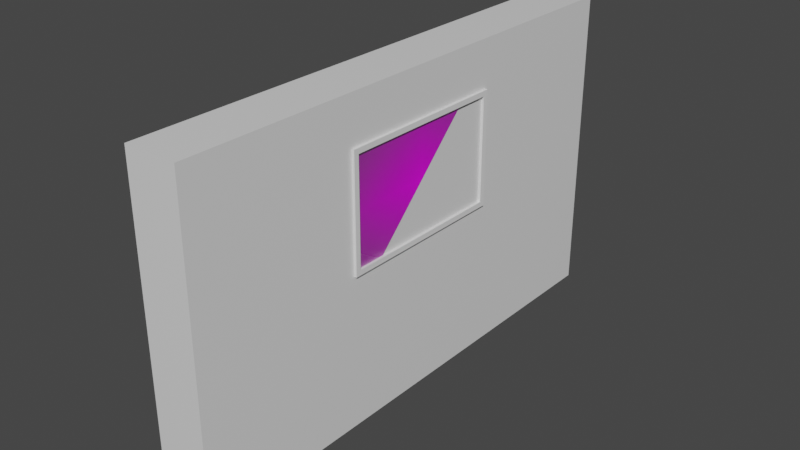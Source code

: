 # Source: wall_pic_5x3x0.5.blend  (saved by Blender 2.90.8; exported with 4.5.12 LTS)
import bpy
from mathutils import Matrix  # noqa: F401  (used for matrix-valued properties, if any)

bpy.ops.wm.read_factory_settings(use_empty=True)
scene = bpy.context.scene
scene.name = 'Scene'

# ---- collections
col_collection = bpy.data.collections.new('Collection'); scene.collection.children.link(col_collection)

# ---- images (referenced by path relative to the original .blend; pixels are not part of the script)
import os
ASSET_DIR = os.environ.get("B2B_ASSET_DIR", "")  # directory of the original .blend (textures are referenced by path, not embedded)
HERE = os.path.dirname(os.path.abspath(__file__))  # packed textures are extracted next to this script under _unpacked/

def load_image(name, relpath, width, height, colorspace="sRGB"):
    """Load a texture the original file referenced (path relative to the .blend, or extracted next to this script)."""
    p = next((c for c in (os.path.join(HERE, relpath), os.path.join(ASSET_DIR, relpath)) if relpath and os.path.exists(c)), "")
    if p:
        img = bpy.data.images.load(p, check_existing=True)
        img.name = name
    else:  # same state as the original file: an image datablock whose file is absent (Cycles renders it pink)
        img = bpy.data.images.new(name, width, height)
        img.source = "FILE"
        img.filepath = "//" + (relpath or name)
    img.colorspace_settings.name = colorspace
    return img
img_model_png = load_image('model.png', 'picture textures/model.png', 1024, 1024, 'sRGB')

# ---- materials (node trees are filled in below, after node groups)
mat_material = bpy.data.materials.new('Material')
mat_material.alpha_threshold = 0.0
mat_material.use_transparent_shadow = False
mat_material.line_color = (0.0, 0.0, 0.0, 1.0)
mat_model = bpy.data.materials.new('model')
mat_model.surface_render_method = 'BLENDED'
mat_model.blend_method = 'BLEND'
mat_model.use_transparent_shadow = False

# ---- material node trees
mat_material.use_nodes = True; mat_material.node_tree.nodes.clear()
_N = mat_material.node_tree.nodes; _L = mat_material.node_tree.links
n0 = _N.new('ShaderNodeOutputMaterial'); n0.name = 'Material Output'; n0.location = (300, 300)
n1 = _N.new('ShaderNodeBsdfPrincipled'); n1.name = 'Principled BSDF'; n1.location = (10, 300)
n1.distribution = 'GGX'
n1.subsurface_method = 'BURLEY'
n1.inputs[2].default_value = 0.4
n1.inputs[3].default_value = 1.45
n1.inputs[27].default_value = (0.0, 0.0, 0.0, 1.0)
n1.inputs[28].default_value = 1.0
_L.new(n1.outputs[0], n0.inputs[0])
n0.is_active_output = True
mat_model.use_nodes = True; mat_model.node_tree.nodes.clear()
_N = mat_model.node_tree.nodes; _L = mat_model.node_tree.links
n0 = _N.new('ShaderNodeOutputMaterial'); n0.name = 'Material Output'; n0.location = (300, 300)
n1 = _N.new('ShaderNodeTexImage'); n1.name = 'Image Texture'; n1.location = (-200, 300)
n1.image = img_model_png
n1.extension = 'CLIP'
n2 = _N.new('ShaderNodeBsdfPrincipled'); n2.name = 'Principled BSDF'; n2.location = (0, 300)
n2.distribution = 'GGX'
n2.subsurface_method = 'BURLEY'
n2.inputs[3].default_value = 1.45
n2.inputs[27].default_value = (0.0, 0.0, 0.0, 1.0)
n2.inputs[28].default_value = 1.0
_L.new(n1.outputs[0], n2.inputs[0])
_L.new(n1.outputs[1], n2.inputs[4])
_L.new(n2.outputs[0], n0.inputs[0])
n0.is_active_output = True

# ---- world
world_world = bpy.data.worlds.new('World'); scene.world = world_world
world_world.use_nodes = True; world_world.node_tree.nodes.clear()
_N = world_world.node_tree.nodes; _L = world_world.node_tree.links
n0 = _N.new('ShaderNodeOutputWorld'); n0.name = 'World Output'; n0.location = (300, 300)
n1 = _N.new('ShaderNodeBackground'); n1.name = 'Background'; n1.location = (10, 300)
n1.inputs[0].default_value = (0.05088, 0.05088, 0.05088, 1.0)
_L.new(n1.outputs[0], n0.inputs[0])
n0.is_active_output = True
world_world.color = (0.05088, 0.05088, 0.05088)
world_world.use_sun_shadow = False
world_world.sun_shadow_jitter_overblur = 0.0

# ---- meshes
me_cube = bpy.data.meshes.new('Cube')
me_cube.from_pydata([(0.25, 2.5, 1.5), (0.25, 2.5, -1.5), (0.25, -2.5, 1.5), (0.25, -2.5, -1.5), (-0.25, 2.5, 1.5), (-0.25, 2.5, -1.5), (-0.25, -2.5, 1.5), (-0.25, -2.5, -1.5)], [], [(0, 4, 6, 2), (3, 2, 6, 7), (7, 6, 4, 5), (5, 1, 3, 7), (1, 0, 2, 3), (5, 4, 0, 1)])
_uv = me_cube.uv_layers.new(name='UVMap')
_uv.uv.foreach_set('vector', [0.625, 0.5, 0.875, 0.5, 0.875, 0.75, 0.625, 0.75, 0.375, 0.75, 0.625, 0.75, 0.625, 1.0, 0.375, 1.0, 0.375, 0.0, 0.625, 0.0, 0.625, 0.25, 0.375, 0.25, 0.125, 0.5, 0.375, 0.5, 0.375, 0.75, 0.125, 0.75, 0.375, 0.5, 0.625, 0.5, 0.625, 0.75, 0.375, 0.75, 0.375, 0.25, 0.625, 0.25, 0.625, 0.5, 0.375, 0.5])
me_cube.materials.append(mat_material)
me_cube.use_remesh_preserve_volume = False
me_cube.use_remesh_preserve_attributes = False
me_cube.use_mirror_vertex_groups = False
me_cube.update()
me_model = bpy.data.meshes.new('model')
me_model.from_pydata([(-0.8001, -0.5, 0.0), (0.8001, -0.5, 0.0), (-0.8001, 0.5, 0.0), (0.8001, 0.5, 0.0)], [], [(0, 1, 3, 2)])
_uv = me_model.uv_layers.new(name='UVMap')
_uv.uv.foreach_set('vector', [0.0, 0.0, 1.0, 0.0, 1.0, 1.0, 0.0, 1.0])
me_model.materials.append(mat_model)
me_model.use_remesh_fix_poles = True
me_model.use_remesh_preserve_attributes = False
me_model.use_mirror_vertex_groups = False
me_model.update()
me_cube_006 = bpy.data.meshes.new('Cube.006')
me_cube_006.from_pydata([(-1.0, -1.0, -1.0), (-1.0, -1.0, 1.0), (-1.0, 1.0, -1.0), (-1.0, 1.0, 1.0), (1.0, -1.0, -1.0), (1.0, -1.0, 1.0), (1.0, 1.0, -1.0), (1.0, 1.0, 1.0), (1.0, -0.9412, -0.9091), (-1.0, -0.9412, -0.9091), (1.0, -0.9412, 0.9091), (-1.0, -0.9412, 0.9091), (1.0, 0.9412, 0.9091), (-1.0, 0.9412, 0.9091), (1.0, 0.9412, -0.9091), (-1.0, 0.9412, -0.9091)], [], [(0, 1, 11, 9, 15, 2), (2, 3, 7, 6), (6, 7, 12, 14, 8, 4), (4, 5, 1, 0), (2, 6, 4, 0), (7, 3, 1, 5), (15, 14, 12, 13), (4, 8, 10, 12, 7, 5), (2, 15, 13, 11, 1, 3), (9, 8, 14, 15), (8, 9, 11, 10), (10, 11, 13, 12)])
_uv = me_cube_006.uv_layers.new(name='UVMap')
_uv.uv.foreach_set('vector', [0.375, 0.0, 0.625, 0.0, 0.6136, 0.007353, 0.3864, 0.007353, 0.3864, 0.2426, 0.375, 0.25, 0.375, 0.25, 0.625, 0.25, 0.625, 0.5, 0.375, 0.5, 0.375, 0.5, 0.625, 0.5, 0.6136, 0.5074, 0.3864, 0.5074, 0.3864, 0.7426, 0.375, 0.75, 0.375, 0.75, 0.625, 0.75, 0.625, 1.0, 0.375, 1.0, 0.125, 0.5, 0.375, 0.5, 0.375, 0.75, 0.125, 0.75, 0.625, 0.5, 0.875, 0.5, 0.875, 0.75, 0.625, 0.75, 0.375, 0.3719, 0.375, 0.3781, 0.625, 0.3781, 0.625, 0.3719, 0.375, 0.75, 0.3864, 0.7426, 0.6136, 0.7426, 0.6136, 0.5074, 0.625, 0.5, 0.625, 0.75, 0.375, 0.25, 0.3864, 0.2426, 0.6136, 0.2426, 0.6136, 0.007353, 0.625, 0.0, 0.625, 0.25, 0.2469, 0.75, 0.2531, 0.75, 0.2531, 0.5, 0.2469, 0.5, 0.375, 0.8719, 0.375, 0.8781, 0.625, 0.8781, 0.625, 0.8719, 0.7469, 0.75, 0.7531, 0.75, 0.7531, 0.5, 0.7469, 0.5])
me_cube_006.use_remesh_fix_poles = True
me_cube_006.use_remesh_preserve_attributes = False
me_cube_006.use_mirror_vertex_groups = False
me_cube_006.update()

# ---- objects
ob_cube = bpy.data.objects.new('Cube', me_cube)
ob_model = bpy.data.objects.new('model', me_model)
ob_cube_003 = bpy.data.objects.new('Cube.003', me_cube_006)

# ---- transforms, parenting, visibility, modifiers, constraints
ob_cube.location = (0.25, 0.0, 1.5)
ob_cube.lock_rotations_4d = False
ob_cube.empty_display_type = 'ARROWS'
ob_cube.lineart.crease_threshold = 0.0
ob_model.location = (0.5, 0.0, 2.0)
ob_model.rotation_euler = (1.571, -4.371e-08, 1.571)
ob_model.scale = (1.0, 1.0, 1.0)
ob_model.lineart.crease_threshold = 0.0
ob_cube_003.location = (0.5, -6.333e-09, 2.0)
ob_cube_003.scale = (0.025, 0.85, 0.55)
ob_cube_003.lineart.crease_threshold = 0.0

# ---- collection membership
col_collection.objects.link(ob_cube)
col_collection.objects.link(ob_model)
col_collection.objects.link(ob_cube_003)

# ---- scene / render settings (as saved in the file)
scene.frame_start = 1; scene.frame_end = 250; scene.frame_set(1)
scene.render.engine = 'BLENDER_EEVEE_NEXT'
scene.cycles.use_denoising = False
scene.cycles.samples = 128
scene.cycles.sampling_pattern = 'TABULATED_SOBOL'
scene.cycles.use_adaptive_sampling = False
scene.cycles.use_light_tree = False
scene.view_settings.view_transform = 'Filmic'
bpy.context.view_layer.update()

# ---- added for rendering (the .blend has no active camera and no usable light): camera, sun
cam_auto = bpy.data.cameras.new('AutoCamera')
cam_auto.lens = 50.0
cam_auto.sensor_width = 36.0
cam_auto.clip_end = 1000.0
ob_auto_camera = bpy.data.objects.new('AutoCamera', cam_auto)
scene.collection.objects.link(ob_auto_camera)
ob_auto_camera.location = (5.67926, -6.50012, 5.83341)
ob_auto_camera.rotation_euler = (1.09748, -7.21219e-08, 0.694738)
scene.camera = ob_auto_camera
light_auto_sun = bpy.data.lights.new('AutoSun', 'SUN')
light_auto_sun.energy = 3.0
light_auto_sun.angle = 0.0523599
ob_auto_sun = bpy.data.objects.new('AutoSun', light_auto_sun)
scene.collection.objects.link(ob_auto_sun)
ob_auto_sun.rotation_euler = (0.872665, 0.174533, 0.523599)
bpy.context.view_layer.update()
